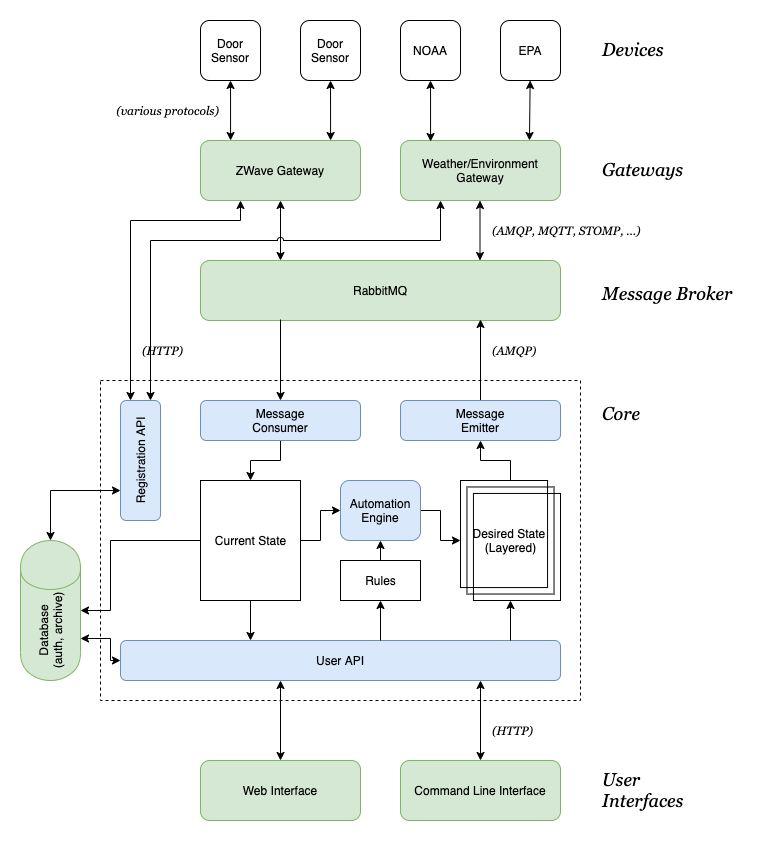

The diagram above was exported from draw.io. Its source (the exported page's mxGraphModel, read from the mxfile embedded in the PNG):
<mxGraphModel dx="788" dy="604" grid="1" gridSize="10" guides="1" tooltips="1" connect="1" arrows="1" fold="1" page="1" pageScale="1" pageWidth="850" pageHeight="1100" math="0" shadow="0">
  <root>
    <mxCell id="0" />
    <mxCell id="1" parent="0" />
    <mxCell id="R3oFiwPBxOHr03Vyc30n-56" value="" style="rounded=0;whiteSpace=wrap;html=1;align=left;fillColor=none;dashed=1;" vertex="1" parent="1">
      <mxGeometry x="160" y="440" width="480" height="320" as="geometry" />
    </mxCell>
    <mxCell id="MtfKd6-NrAOQEtamVdi_-2" value="RabbitMQ" style="rounded=1;whiteSpace=wrap;html=1;fillColor=#d5e8d4;strokeColor=#82b366;" parent="1" vertex="1">
      <mxGeometry x="260" y="320" width="360" height="60" as="geometry" />
    </mxCell>
    <mxCell id="R3oFiwPBxOHr03Vyc30n-76" value="" style="edgeStyle=orthogonalEdgeStyle;rounded=0;jumpStyle=arc;orthogonalLoop=1;jettySize=auto;html=1;startArrow=classic;startFill=1;endArrow=classic;endFill=1;entryX=1;entryY=0.7;entryDx=0;entryDy=0;" edge="1" parent="1" source="MtfKd6-NrAOQEtamVdi_-3" target="R3oFiwPBxOHr03Vyc30n-39">
      <mxGeometry relative="1" as="geometry">
        <Array as="points">
          <mxPoint x="170" y="720" />
          <mxPoint x="170" y="698" />
        </Array>
      </mxGeometry>
    </mxCell>
    <mxCell id="MtfKd6-NrAOQEtamVdi_-3" value="User API" style="rounded=1;whiteSpace=wrap;html=1;fillColor=#dae8fc;strokeColor=#6c8ebf;" parent="1" vertex="1">
      <mxGeometry x="180" y="700" width="440" height="40" as="geometry" />
    </mxCell>
    <mxCell id="MtfKd6-NrAOQEtamVdi_-131" value="" style="edgeStyle=none;rounded=0;orthogonalLoop=1;jettySize=auto;html=1;startArrow=classic;startFill=1;endArrow=classic;endFill=1;" parent="1" source="MtfKd6-NrAOQEtamVdi_-15" edge="1">
      <mxGeometry relative="1" as="geometry">
        <mxPoint x="340" y="740" as="targetPoint" />
      </mxGeometry>
    </mxCell>
    <mxCell id="MtfKd6-NrAOQEtamVdi_-15" value="Web Interface&lt;br&gt;" style="rounded=1;whiteSpace=wrap;html=1;fillColor=#d5e8d4;strokeColor=#82b366;" parent="1" vertex="1">
      <mxGeometry x="260" y="820" width="160" height="60" as="geometry" />
    </mxCell>
    <mxCell id="MtfKd6-NrAOQEtamVdi_-130" value="" style="edgeStyle=none;rounded=0;orthogonalLoop=1;jettySize=auto;html=1;startArrow=classic;startFill=1;endArrow=classic;endFill=1;" parent="1" source="MtfKd6-NrAOQEtamVdi_-23" edge="1">
      <mxGeometry relative="1" as="geometry">
        <mxPoint x="540" y="740" as="targetPoint" />
      </mxGeometry>
    </mxCell>
    <mxCell id="MtfKd6-NrAOQEtamVdi_-23" value="Command Line Interface&lt;br&gt;" style="rounded=1;whiteSpace=wrap;html=1;fillColor=#d5e8d4;align=center;strokeColor=#82b366;" parent="1" vertex="1">
      <mxGeometry x="460" y="820" width="160" height="60" as="geometry" />
    </mxCell>
    <mxCell id="R3oFiwPBxOHr03Vyc30n-23" value="" style="edgeStyle=orthogonalEdgeStyle;rounded=0;orthogonalLoop=1;jettySize=auto;html=1;" edge="1" parent="1" source="MtfKd6-NrAOQEtamVdi_-30" target="R3oFiwPBxOHr03Vyc30n-9">
      <mxGeometry relative="1" as="geometry" />
    </mxCell>
    <mxCell id="R3oFiwPBxOHr03Vyc30n-52" value="" style="edgeStyle=orthogonalEdgeStyle;rounded=0;jumpStyle=arc;orthogonalLoop=1;jettySize=auto;html=1;startArrow=classic;startFill=1;endArrow=none;endFill=0;" edge="1" parent="1" source="MtfKd6-NrAOQEtamVdi_-30" target="MtfKd6-NrAOQEtamVdi_-3">
      <mxGeometry relative="1" as="geometry">
        <Array as="points">
          <mxPoint x="570" y="690" />
          <mxPoint x="570" y="690" />
        </Array>
      </mxGeometry>
    </mxCell>
    <mxCell id="MtfKd6-NrAOQEtamVdi_-30" value="Desired State &lt;br&gt;(Layered)" style="verticalLabelPosition=middle;verticalAlign=middle;html=1;shape=mxgraph.basic.layered_rect;dx=12.94;outlineConnect=0;fillColor=none;align=center;labelPosition=center;horizontal=1;" parent="1" vertex="1">
      <mxGeometry x="520" y="540" width="100" height="120" as="geometry" />
    </mxCell>
    <mxCell id="R3oFiwPBxOHr03Vyc30n-51" value="" style="edgeStyle=orthogonalEdgeStyle;rounded=0;jumpStyle=arc;orthogonalLoop=1;jettySize=auto;html=1;startArrow=none;startFill=0;endArrow=classic;endFill=1;" edge="1" parent="1" source="MtfKd6-NrAOQEtamVdi_-35" target="MtfKd6-NrAOQEtamVdi_-3">
      <mxGeometry relative="1" as="geometry">
        <Array as="points">
          <mxPoint x="310" y="690" />
          <mxPoint x="310" y="690" />
        </Array>
      </mxGeometry>
    </mxCell>
    <mxCell id="R3oFiwPBxOHr03Vyc30n-54" value="" style="edgeStyle=orthogonalEdgeStyle;rounded=0;jumpStyle=arc;orthogonalLoop=1;jettySize=auto;html=1;startArrow=none;startFill=0;endArrow=classic;endFill=1;" edge="1" parent="1" source="MtfKd6-NrAOQEtamVdi_-35" target="MtfKd6-NrAOQEtamVdi_-88">
      <mxGeometry relative="1" as="geometry" />
    </mxCell>
    <mxCell id="R3oFiwPBxOHr03Vyc30n-78" value="" style="edgeStyle=orthogonalEdgeStyle;rounded=0;jumpStyle=arc;orthogonalLoop=1;jettySize=auto;html=1;startArrow=none;startFill=0;endArrow=classic;endFill=1;entryX=1;entryY=0.5;entryDx=0;entryDy=0;" edge="1" parent="1" source="MtfKd6-NrAOQEtamVdi_-35" target="R3oFiwPBxOHr03Vyc30n-39">
      <mxGeometry relative="1" as="geometry">
        <mxPoint x="180" y="600" as="targetPoint" />
        <Array as="points">
          <mxPoint x="170" y="600" />
          <mxPoint x="170" y="670" />
        </Array>
      </mxGeometry>
    </mxCell>
    <mxCell id="MtfKd6-NrAOQEtamVdi_-35" value="Current State" style="verticalLabelPosition=middle;verticalAlign=middle;html=1;shape=mxgraph.basic.rect;fillColor=#ffffff;fillColor2=none;strokeColor=#000000;strokeWidth=1;size=20;indent=5;align=center;labelPosition=center;horizontal=1;" parent="1" vertex="1">
      <mxGeometry x="260" y="540" width="100" height="120" as="geometry" />
    </mxCell>
    <mxCell id="MtfKd6-NrAOQEtamVdi_-112" value="" style="edgeStyle=none;rounded=0;orthogonalLoop=1;jettySize=auto;html=1;startArrow=none;startFill=0;endArrow=classic;endFill=1;" parent="1" source="MtfKd6-NrAOQEtamVdi_-87" target="MtfKd6-NrAOQEtamVdi_-88" edge="1">
      <mxGeometry relative="1" as="geometry" />
    </mxCell>
    <mxCell id="R3oFiwPBxOHr03Vyc30n-50" value="" style="edgeStyle=orthogonalEdgeStyle;rounded=0;jumpStyle=arc;orthogonalLoop=1;jettySize=auto;html=1;startArrow=classic;startFill=1;endArrow=none;endFill=0;" edge="1" parent="1" source="MtfKd6-NrAOQEtamVdi_-87" target="MtfKd6-NrAOQEtamVdi_-3">
      <mxGeometry relative="1" as="geometry">
        <Array as="points">
          <mxPoint x="440" y="680" />
          <mxPoint x="440" y="680" />
        </Array>
      </mxGeometry>
    </mxCell>
    <mxCell id="MtfKd6-NrAOQEtamVdi_-87" value="Rules&lt;br&gt;" style="verticalLabelPosition=middle;verticalAlign=middle;html=1;shape=mxgraph.basic.rect;fillColor=#ffffff;fillColor2=none;strokeColor=#000000;strokeWidth=1;size=20;indent=5;align=center;labelPosition=center;" parent="1" vertex="1">
      <mxGeometry x="400" y="620" width="80" height="40" as="geometry" />
    </mxCell>
    <mxCell id="R3oFiwPBxOHr03Vyc30n-14" value="" style="edgeStyle=orthogonalEdgeStyle;rounded=0;orthogonalLoop=1;jettySize=auto;html=1;" edge="1" parent="1" source="MtfKd6-NrAOQEtamVdi_-88" target="MtfKd6-NrAOQEtamVdi_-30">
      <mxGeometry relative="1" as="geometry" />
    </mxCell>
    <mxCell id="MtfKd6-NrAOQEtamVdi_-88" value="Automation&lt;br&gt;Engine&lt;br&gt;" style="rounded=1;whiteSpace=wrap;html=1;fillColor=#dae8fc;align=center;strokeColor=#6c8ebf;" parent="1" vertex="1">
      <mxGeometry x="400" y="540" width="80" height="60" as="geometry" />
    </mxCell>
    <mxCell id="MtfKd6-NrAOQEtamVdi_-129" value="" style="edgeStyle=none;rounded=0;orthogonalLoop=1;jettySize=auto;html=1;startArrow=classic;startFill=1;endArrow=classic;endFill=1;" parent="1" source="MtfKd6-NrAOQEtamVdi_-122" edge="1">
      <mxGeometry relative="1" as="geometry">
        <mxPoint x="340" y="320" as="targetPoint" />
      </mxGeometry>
    </mxCell>
    <mxCell id="R3oFiwPBxOHr03Vyc30n-36" style="edgeStyle=orthogonalEdgeStyle;rounded=0;jumpStyle=arc;orthogonalLoop=1;jettySize=auto;html=1;exitX=0.25;exitY=1;exitDx=0;exitDy=0;entryX=0.25;entryY=0;entryDx=0;entryDy=0;startArrow=classic;startFill=1;" edge="1" parent="1" source="MtfKd6-NrAOQEtamVdi_-122" target="R3oFiwPBxOHr03Vyc30n-28">
      <mxGeometry relative="1" as="geometry">
        <Array as="points">
          <mxPoint x="300" y="280" />
          <mxPoint x="190" y="280" />
        </Array>
      </mxGeometry>
    </mxCell>
    <mxCell id="MtfKd6-NrAOQEtamVdi_-122" value="ZWave Gateway&lt;br&gt;" style="rounded=1;whiteSpace=wrap;html=1;fillColor=#d5e8d4;strokeColor=#82b366;" parent="1" vertex="1">
      <mxGeometry x="260" y="200" width="160" height="60" as="geometry" />
    </mxCell>
    <mxCell id="MtfKd6-NrAOQEtamVdi_-126" value="" style="edgeStyle=none;rounded=0;orthogonalLoop=1;jettySize=auto;html=1;startArrow=classic;startFill=1;endArrow=classic;endFill=1;entryX=0.188;entryY=0;entryDx=0;entryDy=0;entryPerimeter=0;" parent="1" source="MtfKd6-NrAOQEtamVdi_-123" edge="1" target="MtfKd6-NrAOQEtamVdi_-122">
      <mxGeometry relative="1" as="geometry">
        <mxPoint x="290" y="170" as="targetPoint" />
      </mxGeometry>
    </mxCell>
    <mxCell id="MtfKd6-NrAOQEtamVdi_-123" value="Door&lt;br&gt;Sensor&lt;br&gt;" style="rounded=1;whiteSpace=wrap;html=1;" parent="1" vertex="1">
      <mxGeometry x="260" y="80" width="60" height="60" as="geometry" />
    </mxCell>
    <mxCell id="MtfKd6-NrAOQEtamVdi_-125" value="" style="edgeStyle=none;rounded=0;orthogonalLoop=1;jettySize=auto;html=1;startArrow=classic;startFill=1;endArrow=classic;endFill=1;entryX=0.813;entryY=0;entryDx=0;entryDy=0;entryPerimeter=0;" parent="1" source="MtfKd6-NrAOQEtamVdi_-124" edge="1" target="MtfKd6-NrAOQEtamVdi_-122">
      <mxGeometry relative="1" as="geometry">
        <mxPoint x="390" y="180" as="targetPoint" />
      </mxGeometry>
    </mxCell>
    <mxCell id="MtfKd6-NrAOQEtamVdi_-124" value="Door&lt;br&gt;Sensor&lt;br&gt;" style="rounded=1;whiteSpace=wrap;html=1;" parent="1" vertex="1">
      <mxGeometry x="360" y="80" width="60" height="60" as="geometry" />
    </mxCell>
    <mxCell id="R3oFiwPBxOHr03Vyc30n-34" style="edgeStyle=orthogonalEdgeStyle;rounded=0;orthogonalLoop=1;jettySize=auto;html=1;exitX=0.25;exitY=1;exitDx=0;exitDy=0;jumpStyle=arc;startArrow=classic;startFill=1;" edge="1" parent="1" source="OB2HOh7Wm_sJz5mUgPdf-1" target="R3oFiwPBxOHr03Vyc30n-28">
      <mxGeometry relative="1" as="geometry">
        <Array as="points">
          <mxPoint x="500" y="300" />
          <mxPoint x="210" y="300" />
        </Array>
      </mxGeometry>
    </mxCell>
    <mxCell id="OB2HOh7Wm_sJz5mUgPdf-1" value="Weather/Environment Gateway&lt;br&gt;" style="rounded=1;whiteSpace=wrap;html=1;fillColor=#d5e8d4;strokeColor=#82b366;" parent="1" vertex="1">
      <mxGeometry x="460" y="200" width="160" height="60" as="geometry" />
    </mxCell>
    <mxCell id="OB2HOh7Wm_sJz5mUgPdf-2" value="" style="edgeStyle=none;rounded=0;orthogonalLoop=1;jettySize=auto;html=1;startArrow=classic;startFill=1;endArrow=classic;endFill=1;entryX=0.188;entryY=0.017;entryDx=0;entryDy=0;entryPerimeter=0;" parent="1" source="OB2HOh7Wm_sJz5mUgPdf-3" edge="1" target="OB2HOh7Wm_sJz5mUgPdf-1">
      <mxGeometry relative="1" as="geometry">
        <mxPoint x="490" y="170" as="targetPoint" />
      </mxGeometry>
    </mxCell>
    <mxCell id="OB2HOh7Wm_sJz5mUgPdf-3" value="NOAA&lt;br&gt;" style="rounded=1;whiteSpace=wrap;html=1;" parent="1" vertex="1">
      <mxGeometry x="460" y="80" width="60" height="60" as="geometry" />
    </mxCell>
    <mxCell id="OB2HOh7Wm_sJz5mUgPdf-4" value="" style="edgeStyle=none;rounded=0;orthogonalLoop=1;jettySize=auto;html=1;startArrow=classic;startFill=1;endArrow=classic;endFill=1;entryX=0.806;entryY=0;entryDx=0;entryDy=0;entryPerimeter=0;" parent="1" source="OB2HOh7Wm_sJz5mUgPdf-5" edge="1" target="OB2HOh7Wm_sJz5mUgPdf-1">
      <mxGeometry relative="1" as="geometry">
        <mxPoint x="590" y="180" as="targetPoint" />
      </mxGeometry>
    </mxCell>
    <mxCell id="OB2HOh7Wm_sJz5mUgPdf-5" value="EPA&lt;br&gt;" style="rounded=1;whiteSpace=wrap;html=1;" parent="1" vertex="1">
      <mxGeometry x="560" y="80" width="60" height="60" as="geometry" />
    </mxCell>
    <mxCell id="OB2HOh7Wm_sJz5mUgPdf-12" value="" style="edgeStyle=none;rounded=0;orthogonalLoop=1;jettySize=auto;html=1;startArrow=classic;startFill=1;endArrow=classic;endFill=1;" parent="1" edge="1">
      <mxGeometry relative="1" as="geometry">
        <mxPoint x="539.5" y="320" as="targetPoint" />
        <mxPoint x="539.5" y="260" as="sourcePoint" />
      </mxGeometry>
    </mxCell>
    <mxCell id="uU05n5d9MdpaISkNptbO-14" value="" style="edgeStyle=orthogonalEdgeStyle;rounded=0;orthogonalLoop=1;jettySize=auto;html=1;" parent="1" target="uU05n5d9MdpaISkNptbO-5" edge="1">
      <mxGeometry relative="1" as="geometry">
        <Array as="points">
          <mxPoint x="120" y="410" />
          <mxPoint x="120" y="410" />
        </Array>
        <mxPoint x="160" y="410" as="sourcePoint" />
      </mxGeometry>
    </mxCell>
    <mxCell id="QIztM4St6ZhZZ24SG2eG-1" value="&lt;font style=&quot;font-size: 18px;&quot;&gt;&lt;span style=&quot;font-size: 18px;&quot;&gt;&lt;i style=&quot;font-size: 18px;&quot;&gt;Devices&lt;/i&gt;&lt;/span&gt;&lt;/font&gt;" style="text;html=1;resizable=0;points=[];autosize=1;align=left;verticalAlign=top;spacingTop=-4;fontStyle=0;fontFamily=Georgia;fontSize=18;" parent="1" vertex="1">
      <mxGeometry x="660" y="96" width="80" height="20" as="geometry" />
    </mxCell>
    <mxCell id="QIztM4St6ZhZZ24SG2eG-2" value="&lt;font style=&quot;font-size: 18px;&quot;&gt;&lt;span style=&quot;font-size: 18px;&quot;&gt;&lt;i style=&quot;font-size: 18px;&quot;&gt;Gateways&lt;/i&gt;&lt;/span&gt;&lt;/font&gt;" style="text;html=1;resizable=0;points=[];autosize=1;align=left;verticalAlign=top;spacingTop=-4;fontStyle=0;fontFamily=Georgia;fontSize=18;" parent="1" vertex="1">
      <mxGeometry x="660" y="216" width="90" height="20" as="geometry" />
    </mxCell>
    <mxCell id="QIztM4St6ZhZZ24SG2eG-3" value="&lt;font style=&quot;font-size: 18px&quot;&gt;&lt;span style=&quot;font-size: 18px&quot;&gt;&lt;i style=&quot;font-size: 18px&quot;&gt;Message Broker&lt;br&gt;&lt;/i&gt;&lt;/span&gt;&lt;/font&gt;" style="text;html=1;resizable=0;points=[];autosize=1;align=left;verticalAlign=top;spacingTop=-4;fontStyle=0;fontFamily=Georgia;fontSize=18;" parent="1" vertex="1">
      <mxGeometry x="660" y="340" width="150" height="20" as="geometry" />
    </mxCell>
    <mxCell id="QIztM4St6ZhZZ24SG2eG-4" value="&lt;span style=&quot;font-size: 18px&quot;&gt;&lt;span style=&quot;font-size: 18px&quot;&gt;&lt;i style=&quot;font-size: 18px&quot;&gt;User &lt;br&gt;Interfaces&lt;/i&gt;&lt;/span&gt;&lt;/span&gt;" style="text;html=1;resizable=0;points=[];autosize=1;align=left;verticalAlign=top;spacingTop=-4;fontStyle=0;fontFamily=Georgia;fontSize=18;" parent="1" vertex="1">
      <mxGeometry x="660" y="826" width="100" height="50" as="geometry" />
    </mxCell>
    <mxCell id="R3oFiwPBxOHr03Vyc30n-2" value="&lt;font face=&quot;Georgia&quot; style=&quot;font-size: 12px&quot;&gt;&lt;i&gt;(various protocols)&lt;/i&gt;&lt;/font&gt;" style="text;html=1;align=right;verticalAlign=middle;resizable=0;points=[];autosize=1;" vertex="1" parent="1">
      <mxGeometry x="160" y="160" width="120" height="20" as="geometry" />
    </mxCell>
    <mxCell id="R3oFiwPBxOHr03Vyc30n-3" value="&lt;font face=&quot;Georgia&quot; style=&quot;font-size: 12px&quot;&gt;&lt;i&gt;(AMQP, MQTT, STOMP, ...)&lt;/i&gt;&lt;/font&gt;" style="text;html=1;align=left;verticalAlign=middle;resizable=0;points=[];autosize=1;" vertex="1" parent="1">
      <mxGeometry x="550" y="280" width="160" height="20" as="geometry" />
    </mxCell>
    <mxCell id="R3oFiwPBxOHr03Vyc30n-7" value="&lt;font face=&quot;Georgia&quot; style=&quot;font-size: 12px&quot;&gt;&lt;i&gt;(AMQP)&lt;/i&gt;&lt;/font&gt;" style="text;html=1;align=left;verticalAlign=middle;resizable=0;points=[];autosize=1;" vertex="1" parent="1">
      <mxGeometry x="550" y="400" width="60" height="20" as="geometry" />
    </mxCell>
    <mxCell id="R3oFiwPBxOHr03Vyc30n-22" value="" style="edgeStyle=orthogonalEdgeStyle;rounded=0;orthogonalLoop=1;jettySize=auto;html=1;" edge="1" parent="1" source="R3oFiwPBxOHr03Vyc30n-8" target="MtfKd6-NrAOQEtamVdi_-35">
      <mxGeometry relative="1" as="geometry" />
    </mxCell>
    <mxCell id="R3oFiwPBxOHr03Vyc30n-27" value="" style="edgeStyle=orthogonalEdgeStyle;rounded=0;orthogonalLoop=1;jettySize=auto;html=1;" edge="1" parent="1" target="R3oFiwPBxOHr03Vyc30n-8">
      <mxGeometry relative="1" as="geometry">
        <mxPoint x="340" y="379" as="sourcePoint" />
      </mxGeometry>
    </mxCell>
    <mxCell id="R3oFiwPBxOHr03Vyc30n-8" value="Message&lt;br&gt;Consumer" style="rounded=1;whiteSpace=wrap;html=1;fillColor=#dae8fc;align=center;strokeColor=#6c8ebf;" vertex="1" parent="1">
      <mxGeometry x="260" y="460" width="160" height="40" as="geometry" />
    </mxCell>
    <mxCell id="R3oFiwPBxOHr03Vyc30n-24" value="" style="edgeStyle=orthogonalEdgeStyle;rounded=0;orthogonalLoop=1;jettySize=auto;html=1;" edge="1" parent="1" source="R3oFiwPBxOHr03Vyc30n-9">
      <mxGeometry relative="1" as="geometry">
        <mxPoint x="540" y="379" as="targetPoint" />
      </mxGeometry>
    </mxCell>
    <mxCell id="R3oFiwPBxOHr03Vyc30n-9" value="Message&lt;br&gt;Emitter" style="rounded=1;whiteSpace=wrap;html=1;fillColor=#dae8fc;align=center;strokeColor=#6c8ebf;" vertex="1" parent="1">
      <mxGeometry x="460" y="460" width="160" height="40" as="geometry" />
    </mxCell>
    <mxCell id="R3oFiwPBxOHr03Vyc30n-63" value="" style="edgeStyle=orthogonalEdgeStyle;rounded=0;jumpStyle=arc;orthogonalLoop=1;jettySize=auto;html=1;startArrow=classic;startFill=1;endArrow=classic;endFill=1;entryX=0.5;entryY=0;entryDx=0;entryDy=0;" edge="1" parent="1" source="R3oFiwPBxOHr03Vyc30n-28" target="R3oFiwPBxOHr03Vyc30n-39">
      <mxGeometry relative="1" as="geometry">
        <mxPoint x="90" y="560" as="targetPoint" />
        <Array as="points">
          <mxPoint x="110" y="550" />
        </Array>
      </mxGeometry>
    </mxCell>
    <mxCell id="R3oFiwPBxOHr03Vyc30n-28" value="Registration API" style="rounded=1;whiteSpace=wrap;html=1;fillColor=#dae8fc;align=center;strokeColor=#6c8ebf;horizontal=0;" vertex="1" parent="1">
      <mxGeometry x="180" y="460" width="40" height="120" as="geometry" />
    </mxCell>
    <mxCell id="R3oFiwPBxOHr03Vyc30n-29" value="&lt;font face=&quot;Georgia&quot; style=&quot;font-size: 12px&quot;&gt;&lt;i&gt;(HTTP)&lt;/i&gt;&lt;/font&gt;" style="text;html=1;align=left;verticalAlign=middle;resizable=0;points=[];autosize=1;" vertex="1" parent="1">
      <mxGeometry x="550" y="780" width="60" height="20" as="geometry" />
    </mxCell>
    <mxCell id="R3oFiwPBxOHr03Vyc30n-37" value="&lt;font face=&quot;Georgia&quot; style=&quot;font-size: 12px&quot;&gt;&lt;i&gt;(HTTP)&lt;/i&gt;&lt;/font&gt;" style="text;html=1;align=left;verticalAlign=middle;resizable=0;points=[];autosize=1;" vertex="1" parent="1">
      <mxGeometry x="200" y="400" width="60" height="20" as="geometry" />
    </mxCell>
    <mxCell id="R3oFiwPBxOHr03Vyc30n-39" value="Database&lt;br&gt;(auth, archive)" style="shape=cylinder;whiteSpace=wrap;html=1;boundedLbl=1;backgroundOutline=1;align=center;horizontal=0;fillColor=#d5e8d4;strokeColor=#82b366;" vertex="1" parent="1">
      <mxGeometry x="80" y="600" width="60" height="140" as="geometry" />
    </mxCell>
    <mxCell id="R3oFiwPBxOHr03Vyc30n-57" value="&lt;font style=&quot;font-size: 18px&quot;&gt;&lt;span style=&quot;font-size: 18px&quot;&gt;&lt;i style=&quot;font-size: 18px&quot;&gt;Core&lt;br&gt;&lt;/i&gt;&lt;/span&gt;&lt;/font&gt;" style="text;html=1;resizable=0;points=[];autosize=1;align=left;verticalAlign=top;spacingTop=-4;fontStyle=0;fontFamily=Georgia;fontSize=18;" vertex="1" parent="1">
      <mxGeometry x="660" y="460" width="50" height="20" as="geometry" />
    </mxCell>
  </root>
</mxGraphModel>